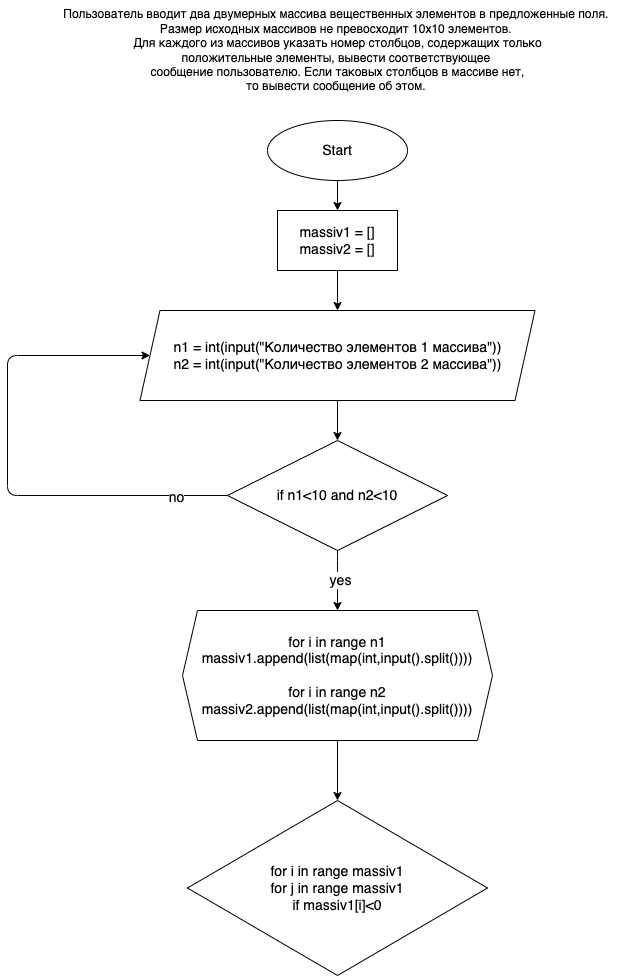

The diagram above was exported from draw.io. Its source (the exported page's mxGraphModel, read from the mxfile embedded in the PNG):
<mxGraphModel dx="1717" dy="503" grid="1" gridSize="10" guides="1" tooltips="1" connect="1" arrows="1" fold="1" page="1" pageScale="1" pageWidth="827" pageHeight="1169" math="0" shadow="0">
  <root>
    <mxCell id="0" />
    <mxCell id="1" parent="0" />
    <mxCell id="2" value="Пользователь вводит два двумерных массива вещественных элементов в предложенные поля.&amp;nbsp;&lt;br&gt;Размер исходных массивов не превосходит 10х10 элементов. &lt;br&gt;Для каждого из массивов указать номер столбцов, содержащих только&lt;br&gt;положительные элементы, вывести соответствующее &lt;br&gt;сообщение пользователю. Если таковых столбцов в массиве нет,&lt;br&gt;то вывести сообщение об этом.&amp;nbsp;" style="text;html=1;align=center;verticalAlign=middle;resizable=0;points=[];autosize=1;strokeColor=none;fillColor=none;" vertex="1" parent="1">
      <mxGeometry x="-215" width="570" height="100" as="geometry" />
    </mxCell>
    <mxCell id="7" style="edgeStyle=none;html=1;exitX=0.5;exitY=1;exitDx=0;exitDy=0;entryX=0.5;entryY=0;entryDx=0;entryDy=0;fontSize=14;" edge="1" parent="1" source="3" target="6">
      <mxGeometry relative="1" as="geometry" />
    </mxCell>
    <mxCell id="3" value="&lt;font style=&quot;font-size: 14px;&quot;&gt;Start&lt;/font&gt;" style="ellipse;whiteSpace=wrap;html=1;fontSize=12;" vertex="1" parent="1">
      <mxGeometry y="120" width="140" height="60" as="geometry" />
    </mxCell>
    <mxCell id="13" style="edgeStyle=none;html=1;exitX=0.5;exitY=1;exitDx=0;exitDy=0;entryX=0.5;entryY=0;entryDx=0;entryDy=0;fontSize=14;" edge="1" parent="1" source="4" target="11">
      <mxGeometry relative="1" as="geometry" />
    </mxCell>
    <mxCell id="4" value="&lt;font style=&quot;font-size: 14px;&quot;&gt;n1 = int(input(&quot;Количество элементов 1 массива&quot;))&lt;br&gt;n2 = int(input(&quot;Количество элементов 2 массива&quot;))&lt;br&gt;&lt;/font&gt;" style="shape=parallelogram;perimeter=parallelogramPerimeter;whiteSpace=wrap;html=1;fixedSize=1;" vertex="1" parent="1">
      <mxGeometry x="-127.5" y="310" width="395" height="90" as="geometry" />
    </mxCell>
    <mxCell id="8" style="edgeStyle=none;html=1;exitX=0.5;exitY=1;exitDx=0;exitDy=0;entryX=0.5;entryY=0;entryDx=0;entryDy=0;fontSize=14;" edge="1" parent="1" source="6" target="4">
      <mxGeometry relative="1" as="geometry" />
    </mxCell>
    <mxCell id="6" value="massiv1 = []&lt;br&gt;massiv2 = []" style="whiteSpace=wrap;html=1;fontSize=14;" vertex="1" parent="1">
      <mxGeometry x="10" y="210" width="120" height="60" as="geometry" />
    </mxCell>
    <mxCell id="18" value="" style="edgeStyle=none;html=1;fontSize=14;" edge="1" parent="1" source="9" target="17">
      <mxGeometry relative="1" as="geometry" />
    </mxCell>
    <mxCell id="9" value="for i in range n1&lt;br&gt;massiv1.append(list(map(int,input().split())))&lt;br&gt;&lt;br&gt;for i in range n2&lt;br&gt;massiv2.append(list(map(int,input().split())))" style="shape=hexagon;perimeter=hexagonPerimeter2;whiteSpace=wrap;html=1;fixedSize=1;fontSize=14;size=15;" vertex="1" parent="1">
      <mxGeometry x="-85" y="610" width="310" height="130" as="geometry" />
    </mxCell>
    <mxCell id="12" style="edgeStyle=none;html=1;exitX=0.5;exitY=1;exitDx=0;exitDy=0;fontSize=14;entryX=0.5;entryY=0;entryDx=0;entryDy=0;" edge="1" parent="1" source="11" target="9">
      <mxGeometry relative="1" as="geometry">
        <mxPoint x="70" y="590" as="targetPoint" />
        <Array as="points">
          <mxPoint x="70" y="560" />
        </Array>
      </mxGeometry>
    </mxCell>
    <mxCell id="14" value="yes" style="edgeLabel;html=1;align=center;verticalAlign=middle;resizable=0;points=[];fontSize=14;" vertex="1" connectable="0" parent="12">
      <mxGeometry x="-0.0333" y="2" relative="1" as="geometry">
        <mxPoint as="offset" />
      </mxGeometry>
    </mxCell>
    <mxCell id="15" style="edgeStyle=none;html=1;exitX=0;exitY=0.5;exitDx=0;exitDy=0;entryX=0;entryY=0.5;entryDx=0;entryDy=0;fontSize=14;" edge="1" parent="1" source="11" target="4">
      <mxGeometry relative="1" as="geometry">
        <Array as="points">
          <mxPoint x="-260" y="495" />
          <mxPoint x="-260" y="355" />
        </Array>
      </mxGeometry>
    </mxCell>
    <mxCell id="16" value="no" style="edgeLabel;html=1;align=center;verticalAlign=middle;resizable=0;points=[];fontSize=14;" vertex="1" connectable="0" parent="15">
      <mxGeometry x="-0.793" y="1" relative="1" as="geometry">
        <mxPoint as="offset" />
      </mxGeometry>
    </mxCell>
    <mxCell id="11" value="if n1&amp;lt;10 and n2&amp;lt;10" style="rhombus;whiteSpace=wrap;html=1;fontSize=14;" vertex="1" parent="1">
      <mxGeometry x="-40" y="440" width="220" height="110" as="geometry" />
    </mxCell>
    <mxCell id="17" value="for i in range massiv1&lt;br&gt;for j in range massiv1&lt;br&gt;if massiv1[i]&amp;lt;0" style="rhombus;whiteSpace=wrap;html=1;fontSize=14;" vertex="1" parent="1">
      <mxGeometry x="-80" y="800" width="300" height="175" as="geometry" />
    </mxCell>
  </root>
</mxGraphModel>